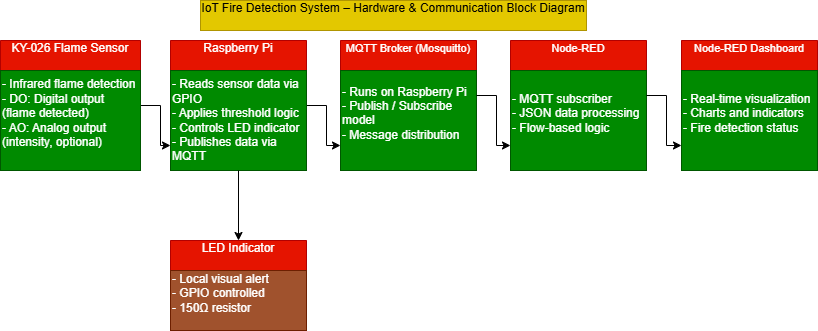

The diagram above was exported from draw.io. Its source (the exported page's mxGraphModel, read from the mxfile embedded in the PNG):
<mxGraphModel dx="1426" dy="743" grid="1" gridSize="10" guides="1" tooltips="1" connect="1" arrows="1" fold="1" page="1" pageScale="1" pageWidth="827" pageHeight="1169" math="0" shadow="0">
  <root>
    <mxCell id="0" />
    <mxCell id="1" parent="0" />
    <mxCell id="dSY2lT_8ORUI_UZVG8Mb-1" parent="1" style="text;html=1;whiteSpace=wrap;strokeColor=#B09500;fillColor=#e3c800;align=center;verticalAlign=middle;rounded=0;fontColor=#000000;" value="&lt;div&gt;IoT Fire Detection System – Hardware &amp;amp; Communication Block Diagram&lt;/div&gt;&lt;div&gt;&lt;br&gt;&lt;/div&gt;" vertex="1">
      <mxGeometry height="30" width="386" x="210" y="120" as="geometry" />
    </mxCell>
    <mxCell id="LVrYrkIvzoHxPJ8yBgac-4" edge="1" parent="1" source="dSY2lT_8ORUI_UZVG8Mb-2" style="edgeStyle=orthogonalEdgeStyle;rounded=0;orthogonalLoop=1;jettySize=auto;html=1;exitX=1;exitY=0.5;exitDx=0;exitDy=0;entryX=0;entryY=0.75;entryDx=0;entryDy=0;" target="dSY2lT_8ORUI_UZVG8Mb-13">
      <mxGeometry relative="1" as="geometry">
        <mxPoint x="170" y="260" as="targetPoint" />
      </mxGeometry>
    </mxCell>
    <mxCell id="dSY2lT_8ORUI_UZVG8Mb-2" parent="1" style="swimlane;fontStyle=0;childLayout=stackLayout;horizontal=1;startSize=30;horizontalStack=0;resizeParent=1;resizeParentMax=0;resizeLast=0;collapsible=1;marginBottom=0;whiteSpace=wrap;html=1;fillColor=#e51400;fontColor=#ffffff;strokeColor=#B20000;" value="&lt;div&gt;KY-026 Flame Sensor&lt;/div&gt;&lt;div&gt;&lt;br&gt;&lt;/div&gt;" vertex="1">
      <mxGeometry height="130" width="140" x="10" y="160" as="geometry" />
    </mxCell>
    <mxCell id="dSY2lT_8ORUI_UZVG8Mb-14" parent="dSY2lT_8ORUI_UZVG8Mb-2" style="text;html=1;whiteSpace=wrap;strokeColor=#005700;fillColor=#008a00;align=left;verticalAlign=middle;rounded=0;fontColor=#ffffff;" value="&lt;div&gt;&lt;div&gt;- Infrared flame detection&lt;/div&gt;&lt;div&gt;- DO: Digital output (flame detected)&lt;/div&gt;&lt;div&gt;- AO: Analog output (intensity, optional)&lt;/div&gt;&lt;div&gt;&lt;br&gt;&lt;/div&gt;&lt;/div&gt;" vertex="1">
      <mxGeometry height="100" width="140" y="30" as="geometry" />
    </mxCell>
    <mxCell id="LVrYrkIvzoHxPJ8yBgac-5" edge="1" parent="1" source="dSY2lT_8ORUI_UZVG8Mb-6" style="edgeStyle=orthogonalEdgeStyle;rounded=0;orthogonalLoop=1;jettySize=auto;html=1;exitX=1;exitY=0.5;exitDx=0;exitDy=0;entryX=0;entryY=0.75;entryDx=0;entryDy=0;" target="dSY2lT_8ORUI_UZVG8Mb-19">
      <mxGeometry relative="1" as="geometry" />
    </mxCell>
    <mxCell id="dSY2lT_8ORUI_UZVG8Mb-6" parent="1" style="swimlane;fontStyle=0;childLayout=stackLayout;horizontal=1;startSize=30;horizontalStack=0;resizeParent=1;resizeParentMax=0;resizeLast=0;collapsible=1;marginBottom=0;whiteSpace=wrap;html=1;align=center;fillColor=#e51400;fontColor=#ffffff;strokeColor=#B20000;" value="&lt;div&gt;&lt;div&gt;Raspberry Pi&lt;/div&gt;&lt;div&gt;&lt;br&gt;&lt;/div&gt;&lt;/div&gt;" vertex="1">
      <mxGeometry height="130" width="136" x="180" y="160" as="geometry" />
    </mxCell>
    <mxCell id="dSY2lT_8ORUI_UZVG8Mb-13" parent="dSY2lT_8ORUI_UZVG8Mb-6" style="text;html=1;whiteSpace=wrap;strokeColor=#005700;fillColor=#008a00;align=left;verticalAlign=middle;rounded=0;fontColor=#ffffff;" value="&lt;div&gt;- Reads sensor data via GPIO&lt;/div&gt;&lt;div&gt;- Applies threshold logic&lt;/div&gt;&lt;div&gt;- Controls LED indicator&lt;/div&gt;&lt;div&gt;- Publishes data via MQTT&lt;/div&gt;" vertex="1">
      <mxGeometry height="100" width="136" y="30" as="geometry" />
    </mxCell>
    <mxCell id="dSY2lT_8ORUI_UZVG8Mb-15" parent="1" style="swimlane;fontStyle=0;childLayout=stackLayout;horizontal=1;startSize=30;horizontalStack=0;resizeParent=1;resizeParentMax=0;resizeLast=0;collapsible=1;marginBottom=0;whiteSpace=wrap;html=1;align=center;fillColor=#e51400;fontColor=#ffffff;strokeColor=#B20000;" value="&lt;div&gt;&lt;div&gt;&lt;div&gt;LED Indicator&lt;/div&gt;&lt;div&gt;&lt;br&gt;&lt;/div&gt;&lt;/div&gt;&lt;/div&gt;" vertex="1">
      <mxGeometry height="90" width="136" x="180" y="360" as="geometry" />
    </mxCell>
    <mxCell id="dSY2lT_8ORUI_UZVG8Mb-16" parent="dSY2lT_8ORUI_UZVG8Mb-15" style="text;html=1;whiteSpace=wrap;strokeColor=#6D1F00;fillColor=#a0522d;align=left;verticalAlign=middle;rounded=0;fontColor=#ffffff;" value="&lt;div&gt;&lt;div&gt;- Local visual alert&lt;/div&gt;&lt;div&gt;- GPIO controlled&lt;/div&gt;&lt;div&gt;- 150Ω resistor&lt;/div&gt;&lt;div&gt;&lt;br&gt;&lt;/div&gt;&lt;/div&gt;" vertex="1">
      <mxGeometry height="60" width="136" y="30" as="geometry" />
    </mxCell>
    <mxCell id="dSY2lT_8ORUI_UZVG8Mb-17" edge="1" parent="1" source="dSY2lT_8ORUI_UZVG8Mb-13" style="edgeStyle=orthogonalEdgeStyle;rounded=0;orthogonalLoop=1;jettySize=auto;html=1;exitX=0.5;exitY=1;exitDx=0;exitDy=0;" target="dSY2lT_8ORUI_UZVG8Mb-15">
      <mxGeometry relative="1" as="geometry" />
    </mxCell>
    <mxCell id="dSY2lT_8ORUI_UZVG8Mb-18" parent="1" style="swimlane;fontStyle=0;childLayout=stackLayout;horizontal=1;startSize=30;horizontalStack=0;resizeParent=1;resizeParentMax=0;resizeLast=0;collapsible=1;marginBottom=0;whiteSpace=wrap;html=1;align=center;fontSize=11;fillColor=#e51400;fontColor=#ffffff;strokeColor=#B20000;" value="&lt;div&gt;&lt;div&gt;&lt;div&gt;MQTT Broker (Mosquitto)&lt;/div&gt;&lt;div&gt;&lt;br&gt;&lt;/div&gt;&lt;/div&gt;&lt;/div&gt;" vertex="1">
      <mxGeometry height="130" width="136" x="350" y="160" as="geometry" />
    </mxCell>
    <mxCell id="dSY2lT_8ORUI_UZVG8Mb-19" parent="dSY2lT_8ORUI_UZVG8Mb-18" style="text;html=1;whiteSpace=wrap;strokeColor=#005700;fillColor=#008a00;align=left;verticalAlign=middle;rounded=0;fontColor=#ffffff;" value="&lt;div&gt;&lt;div&gt;- Runs on Raspberry Pi&lt;/div&gt;&lt;div&gt;- Publish / Subscribe model&lt;/div&gt;&lt;div&gt;- Message distribution&lt;/div&gt;&lt;div&gt;&lt;br&gt;&lt;/div&gt;&lt;/div&gt;" vertex="1">
      <mxGeometry height="100" width="136" y="30" as="geometry" />
    </mxCell>
    <mxCell id="dSY2lT_8ORUI_UZVG8Mb-22" parent="1" style="swimlane;fontStyle=0;childLayout=stackLayout;horizontal=1;startSize=30;horizontalStack=0;resizeParent=1;resizeParentMax=0;resizeLast=0;collapsible=1;marginBottom=0;whiteSpace=wrap;html=1;align=center;fontSize=11;fillColor=#e51400;fontColor=#ffffff;strokeColor=#B20000;" value="&lt;div&gt;&lt;div&gt;&lt;div&gt;&lt;div&gt;Node-RED&lt;/div&gt;&lt;/div&gt;&lt;/div&gt;&lt;/div&gt;&lt;div&gt;&lt;br&gt;&lt;/div&gt;" vertex="1">
      <mxGeometry height="130" width="136" x="520" y="160" as="geometry" />
    </mxCell>
    <mxCell id="dSY2lT_8ORUI_UZVG8Mb-23" parent="dSY2lT_8ORUI_UZVG8Mb-22" style="text;html=1;whiteSpace=wrap;strokeColor=#005700;fillColor=#008a00;align=left;verticalAlign=middle;rounded=0;fontColor=#ffffff;" value="&lt;div&gt;&lt;div&gt;&lt;div&gt;- MQTT subscriber&lt;/div&gt;&lt;div&gt;- JSON data processing&lt;/div&gt;&lt;div&gt;- Flow-based logic&lt;/div&gt;&lt;/div&gt;&lt;/div&gt;&lt;div&gt;&lt;br&gt;&lt;/div&gt;" vertex="1">
      <mxGeometry height="100" width="136" y="30" as="geometry" />
    </mxCell>
    <mxCell id="dSY2lT_8ORUI_UZVG8Mb-24" parent="1" style="swimlane;fontStyle=0;childLayout=stackLayout;horizontal=1;startSize=30;horizontalStack=0;resizeParent=1;resizeParentMax=0;resizeLast=0;collapsible=1;marginBottom=0;whiteSpace=wrap;html=1;align=center;fontSize=11;fillColor=#e51400;fontColor=#ffffff;strokeColor=#B20000;" value="&lt;div&gt;&lt;div&gt;&lt;div&gt;&lt;div&gt;Node-RED Dashboard&lt;/div&gt;&lt;div&gt;&lt;br&gt;&lt;/div&gt;&lt;/div&gt;&lt;/div&gt;&lt;/div&gt;" vertex="1">
      <mxGeometry height="130" width="136" x="691" y="160" as="geometry" />
    </mxCell>
    <mxCell id="dSY2lT_8ORUI_UZVG8Mb-25" parent="dSY2lT_8ORUI_UZVG8Mb-24" style="text;html=1;whiteSpace=wrap;strokeColor=#005700;fillColor=#008a00;align=left;verticalAlign=middle;rounded=0;fontColor=#ffffff;" value="&lt;div&gt;&lt;div&gt;&lt;div&gt;- Real-time visualization&lt;/div&gt;&lt;div&gt;- Charts and indicators&lt;/div&gt;&lt;div&gt;- Fire detection status&lt;/div&gt;&lt;/div&gt;&lt;/div&gt;&lt;div&gt;&lt;br&gt;&lt;/div&gt;" vertex="1">
      <mxGeometry height="100" width="136" y="30" as="geometry" />
    </mxCell>
    <mxCell id="LVrYrkIvzoHxPJ8yBgac-6" edge="1" parent="1" source="dSY2lT_8ORUI_UZVG8Mb-19" style="edgeStyle=orthogonalEdgeStyle;rounded=0;orthogonalLoop=1;jettySize=auto;html=1;exitX=1;exitY=0.25;exitDx=0;exitDy=0;entryX=0;entryY=0.75;entryDx=0;entryDy=0;" target="dSY2lT_8ORUI_UZVG8Mb-23">
      <mxGeometry relative="1" as="geometry" />
    </mxCell>
    <mxCell id="LVrYrkIvzoHxPJ8yBgac-8" edge="1" parent="1" source="dSY2lT_8ORUI_UZVG8Mb-23" style="edgeStyle=orthogonalEdgeStyle;rounded=0;orthogonalLoop=1;jettySize=auto;html=1;exitX=1;exitY=0.25;exitDx=0;exitDy=0;entryX=0;entryY=0.75;entryDx=0;entryDy=0;" target="dSY2lT_8ORUI_UZVG8Mb-25">
      <mxGeometry relative="1" as="geometry" />
    </mxCell>
  </root>
</mxGraphModel>